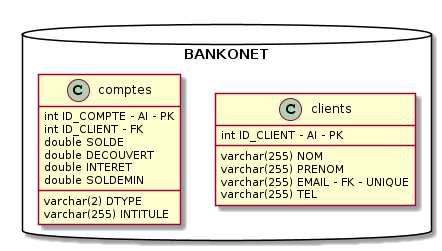

The diagram above was rendered by PlantUML. Its source (embedded in the PNG):
@startuml
package "BANKONET" <<Database>>{
    class clients{
        int ID_CLIENT - AI - PK
        varchar(255) NOM
        varchar(255) PRENOM
        varchar(255) EMAIL - FK - UNIQUE
        varchar(255) TEL
    }
    class comptes{
        int ID_COMPTE - AI - PK
        int ID_CLIENT - FK
        varchar(2) DTYPE
        varchar(255) INTITULE 
        double SOLDE
        double DECOUVERT
        double INTERET
        double SOLDEMIN
    }
}
@enduml